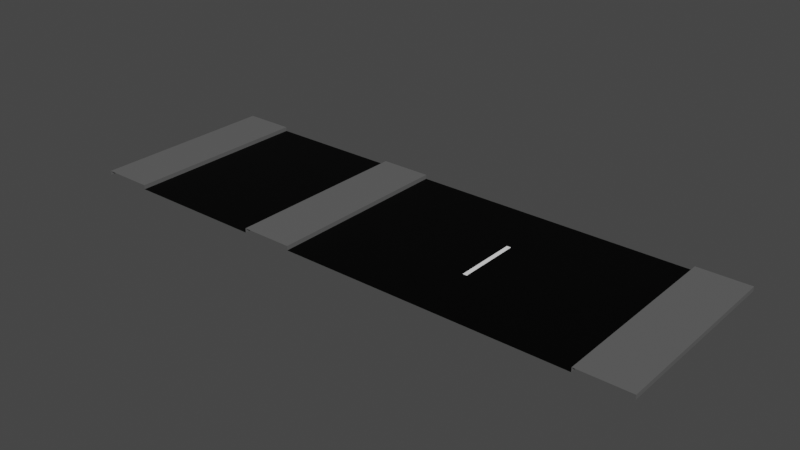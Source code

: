 # Source: road_03.blend  (saved by Blender 2.80.75; exported with 4.5.12 LTS)
import bpy
from mathutils import Matrix  # noqa: F401  (used for matrix-valued properties, if any)

bpy.ops.wm.read_factory_settings(use_empty=True)
scene = bpy.context.scene
scene.name = 'Scene'

# ---- collections
col_collection = bpy.data.collections.new('Collection'); scene.collection.children.link(col_collection)

# ---- images (referenced by path relative to the original .blend; pixels are not part of the script)
import os
ASSET_DIR = os.environ.get("B2B_ASSET_DIR", "")  # directory of the original .blend (textures are referenced by path, not embedded)
HERE = os.path.dirname(os.path.abspath(__file__))  # packed textures are extracted next to this script under _unpacked/

def load_image(name, relpath, width, height, colorspace="sRGB"):
    """Load a texture the original file referenced (path relative to the .blend, or extracted next to this script)."""
    p = next((c for c in (os.path.join(HERE, relpath), os.path.join(ASSET_DIR, relpath)) if relpath and os.path.exists(c)), "")
    if p:
        img = bpy.data.images.load(p, check_existing=True)
        img.name = name
    else:  # same state as the original file: an image datablock whose file is absent (Cycles renders it pink)
        img = bpy.data.images.new(name, width, height)
        img.source = "FILE"
        img.filepath = "//" + (relpath or name)
    img.colorspace_settings.name = colorspace
    return img
img_road = load_image('Road', 'road_03.png', 1024, 1024, 'sRGB')

# ---- materials (node trees are filled in below, after node groups)
mat_material_001 = bpy.data.materials.new('Material.001')
mat_material_002 = bpy.data.materials.new('Material.002')
mat_material_003 = bpy.data.materials.new('Material.003')

# ---- material node trees
mat_material_001.use_nodes = True; mat_material_001.node_tree.nodes.clear()
_N = mat_material_001.node_tree.nodes; _L = mat_material_001.node_tree.links
n0 = _N.new('ShaderNodeOutputMaterial'); n0.name = 'Material Output'; n0.location = (300, 300)
n1 = _N.new('ShaderNodeBsdfPrincipled'); n1.name = 'Principled BSDF'; n1.location = (10, 300)
n1.distribution = 'GGX'
n1.subsurface_method = 'BURLEY'
n1.inputs[0].default_value = (1.0, 1.0, 1.0, 1.0)
n1.inputs[3].default_value = 1.45
n1.inputs[27].default_value = (0.0, 0.0, 0.0, 1.0)
n1.inputs[28].default_value = 1.0
n2 = _N.new('ShaderNodeTexImage'); n2.name = 'Image Texture'; n2.location = (-4, 597)
n2.image = img_road
_L.new(n1.outputs[0], n0.inputs[0])
n0.is_active_output = True
mat_material_002.use_nodes = True; mat_material_002.node_tree.nodes.clear()
_N = mat_material_002.node_tree.nodes; _L = mat_material_002.node_tree.links
n0 = _N.new('ShaderNodeOutputMaterial'); n0.name = 'Material Output'; n0.location = (300, 300)
n1 = _N.new('ShaderNodeBsdfPrincipled'); n1.name = 'Principled BSDF'; n1.location = (10, 300)
n1.distribution = 'GGX'
n1.subsurface_method = 'BURLEY'
n1.inputs[0].default_value = (0.0, 0.0, 0.0, 1.0)
n1.inputs[3].default_value = 1.45
n1.inputs[13].default_value = 0.1261
n1.inputs[27].default_value = (0.0, 0.0, 0.0, 1.0)
n1.inputs[28].default_value = 1.0
n2 = _N.new('ShaderNodeTexImage'); n2.name = 'Image Texture'; n2.location = (24, 586)
n2.image = img_road
_L.new(n1.outputs[0], n0.inputs[0])
n0.is_active_output = True
mat_material_003.use_nodes = True; mat_material_003.node_tree.nodes.clear()
_N = mat_material_003.node_tree.nodes; _L = mat_material_003.node_tree.links
n0 = _N.new('ShaderNodeOutputMaterial'); n0.name = 'Material Output'; n0.location = (300, 300)
n1 = _N.new('ShaderNodeBsdfPrincipled'); n1.name = 'Principled BSDF'; n1.location = (10, 300)
n1.distribution = 'GGX'
n1.subsurface_method = 'BURLEY'
n1.inputs[0].default_value = (0.1193, 0.1193, 0.1193, 1.0)
n1.inputs[3].default_value = 1.45
n1.inputs[27].default_value = (0.0, 0.0, 0.0, 1.0)
n1.inputs[28].default_value = 1.0
n2 = _N.new('ShaderNodeTexImage'); n2.name = 'Image Texture'; n2.location = (20, 595)
n2.image = img_road
_L.new(n1.outputs[0], n0.inputs[0])
n0.is_active_output = True

# ---- world
world_world = bpy.data.worlds.new('World'); scene.world = world_world
world_world.use_nodes = True; world_world.node_tree.nodes.clear()
_N = world_world.node_tree.nodes; _L = world_world.node_tree.links
n0 = _N.new('ShaderNodeOutputWorld'); n0.name = 'World Output'; n0.location = (300, 300)
n1 = _N.new('ShaderNodeBackground'); n1.name = 'Background'; n1.location = (10, 300)
n1.inputs[0].default_value = (0.05088, 0.05088, 0.05088, 1.0)
_L.new(n1.outputs[0], n0.inputs[0])
n0.is_active_output = True
world_world.color = (0.05088, 0.05088, 0.05088)
world_world.use_sun_shadow = False
world_world.sun_shadow_jitter_overblur = 0.0

# ---- meshes
me_plane = bpy.data.meshes.new('Plane')
me_plane.from_pydata([(-5.614, 0.0, -1.863e-09), (-2.311, 0.0, -1.863e-09), (-5.614, 0.0, 0.1), (-6.833, 0.0, 0.1), (-6.833, 0.0, -1.863e-09), (-5.614, 1.5, -1.863e-09), (-5.614, 1.5, 0.1), (-6.833, 1.5, 0.1), (-6.833, 1.5, -1.863e-09), (-5.614, 4.5, -1.863e-09), (-5.614, 4.5, 0.1), (-6.833, 4.5, 0.1), (-6.833, 4.5, -1.863e-09), (-2.311, 3.0, -1.863e-09), (-5.614, 3.0, -1.863e-09), (-5.614, 3.0, 0.1), (-6.833, 3.0, 0.1), (-6.833, 3.0, -1.863e-09), (2.211, 0.0, -1.863e-09), (-1.092, 1.5, -1.863e-09), (2.211, 1.5, -1.863e-09), (2.211, 4.5, -1.863e-09), (-1.092, 4.5, -1.863e-09), (2.211, 3.0, -1.863e-09), (-2.311, 0.0, 0.1), (-1.092, 0.0, 0.1), (-1.092, 0.0, -1.863e-09), (-2.311, 1.5, -1.863e-09), (-2.311, 1.5, 0.1), (-1.092, 1.5, 0.1), (-2.311, 4.5, -1.863e-09), (-2.311, 4.5, 0.1), (-1.092, 4.5, 0.1), (-2.311, 3.0, 0.1), (-1.092, 3.0, 0.1), (-1.092, 3.0, -1.863e-09), (2.311, 0.0, -1.863e-09), (2.311, 1.5, -1.863e-09), (2.311, 4.5, -1.863e-09), (2.311, 3.0, -1.863e-09), (5.614, 0.0, -1.863e-09), (5.614, 1.5, -1.863e-09), (5.614, 4.5, -1.863e-09), (5.614, 3.0, -1.863e-09), (6.833, 0.0, -1.863e-09), (6.833, 1.5, -1.863e-09), (6.833, 4.5, -1.863e-09), (6.833, 3.0, -1.863e-09), (5.614, 0.0, 0.1), (5.614, 1.5, 0.1), (5.614, 4.5, 0.1), (5.614, 3.0, 0.1), (6.833, 0.0, 0.1), (6.833, 1.5, 0.1), (6.833, 4.5, 0.1), (6.833, 3.0, 0.1)], [], [(5, 14, 15, 6), (5, 6, 2, 0), (6, 7, 3, 2), (7, 8, 4, 3), (1, 27, 5, 0), (13, 14, 5, 27), (6, 15, 16, 7), (7, 16, 17, 8), (14, 9, 10, 15), (15, 10, 11, 16), (16, 11, 12, 17), (30, 9, 14, 13), (26, 18, 20, 19), (35, 19, 20, 23), (22, 35, 23, 21), (27, 28, 33, 13), (27, 1, 24, 28), (28, 24, 25, 29), (29, 25, 26, 19), (28, 29, 34, 33), (29, 19, 35, 34), (13, 33, 31, 30), (33, 34, 32, 31), (34, 35, 22, 32), (23, 20, 37, 39), (21, 23, 39, 38), (20, 18, 36, 37), (39, 37, 41, 43), (38, 39, 43, 42), (37, 36, 40, 41), (44, 45, 53, 52), (45, 47, 55, 53), (51, 49, 53, 55), (50, 51, 55, 54), (49, 48, 52, 53), (42, 43, 51, 50), (47, 46, 54, 55), (43, 41, 49, 51), (41, 40, 48, 49)])
me_plane.polygons.foreach_set('material_index', [2, 2, 2, 2, 1, 1, 2, 2, 2, 2, 2, 1, 1, 1, 1, 2, 2, 2, 2, 2, 2, 2, 2, 2, 0, 1, 1, 1, 1, 1, 2, 2, 2, 2, 2, 2, 2, 2, 2])
_uv = me_plane.uv_layers.new(name='UVMap')
_uv.uv.foreach_set('vector', [0.8452, 0.4605, 0.8452, 0.3087, 0.7702, 0.3087, 0.7702, 0.4605, 0.6144, 0.9221, 0.6144, 0.8472, 0.4625, 0.8472, 0.4625, 0.9221, 0.1528, 0.6164, 0.001001, 0.6164, 0.001001, 0.7682, 0.1528, 0.7682, 0.8452, 0.7702, 0.7702, 0.7702, 0.7702, 0.9221, 0.8452, 0.9221, 0.6144, 0.1528, 0.6144, 0.001001, 0.3087, 0.001001, 0.3087, 0.1528, 0.6144, 0.4605, 0.6144, 0.1548, 0.4625, 0.1548, 0.4625, 0.4605, 0.4605, 0.3087, 0.3087, 0.3087, 0.3087, 0.4605, 0.4605, 0.4605, 0.1548, 0.9221, 0.3067, 0.9221, 0.3067, 0.8472, 0.1548, 0.8472, 0.9221, 0.6144, 0.9221, 0.4625, 0.8472, 0.4625, 0.8472, 0.6144, 0.6144, 0.6164, 0.4625, 0.6164, 0.4625, 0.7682, 0.6144, 0.7682, 0.6164, 0.8452, 0.7682, 0.8452, 0.7682, 0.7702, 0.6164, 0.7702, 0.3067, 0.6144, 0.3067, 0.3087, 0.1548, 0.3087, 0.1548, 0.6144, 0.1548, 0.3067, 0.4605, 0.3067, 0.4605, 0.1548, 0.1548, 0.1548, 0.1528, 0.1548, 0.001001, 0.1548, 0.001001, 0.4605, 0.1528, 0.4605, 0.6144, 0.6144, 0.6144, 0.4625, 0.3087, 0.4625, 0.3087, 0.6144, 0.8452, 0.6164, 0.7702, 0.6164, 0.7702, 0.7682, 0.8452, 0.7682, 0.6164, 0.9221, 0.7682, 0.9221, 0.7682, 0.8472, 0.6164, 0.8472, 0.9221, 0.001001, 0.7702, 0.001001, 0.7702, 0.1528, 0.9221, 0.1528, 0.8452, 0.3067, 0.8452, 0.1548, 0.7702, 0.1548, 0.7702, 0.3067, 0.7682, 0.4625, 0.6164, 0.4625, 0.6164, 0.6144, 0.7682, 0.6144, 0.3067, 0.8452, 0.3067, 0.7702, 0.1548, 0.7702, 0.1548, 0.8452, 0.8452, 0.4625, 0.7702, 0.4625, 0.7702, 0.6144, 0.8452, 0.6144, 0.7682, 0.6164, 0.6164, 0.6164, 0.6164, 0.7682, 0.7682, 0.7682, 0.4605, 0.8452, 0.4605, 0.7702, 0.3087, 0.7702, 0.3087, 0.8452, 0.9221, 0.3067, 0.9221, 0.1548, 0.8472, 0.1548, 0.8472, 0.3067, 0.4625, 0.8452, 0.6144, 0.8452, 0.6144, 0.7702, 0.4625, 0.7702, 0.9221, 0.4605, 0.9221, 0.3087, 0.8472, 0.3087, 0.8472, 0.4605, 0.4605, 0.7682, 0.4605, 0.6164, 0.1548, 0.6164, 0.1548, 0.7682, 0.7682, 0.001001, 0.6164, 0.001001, 0.6164, 0.3067, 0.7682, 0.3067, 0.3067, 0.1528, 0.3067, 0.001001, 0.001001, 0.001001, 0.001001, 0.1528, 0.9221, 0.7682, 0.9221, 0.6164, 0.8472, 0.6164, 0.8472, 0.7682, 0.3087, 0.9221, 0.4605, 0.9221, 0.4605, 0.8472, 0.3087, 0.8472, 0.1528, 0.4625, 0.001001, 0.4625, 0.001001, 0.6144, 0.1528, 0.6144, 0.7682, 0.3087, 0.6164, 0.3087, 0.6164, 0.4605, 0.7682, 0.4605, 0.1528, 0.7702, 0.001001, 0.7702, 0.001001, 0.9221, 0.1528, 0.9221, 0.9221, 0.9221, 0.9221, 0.7702, 0.8472, 0.7702, 0.8472, 0.9221, 0.001001, 0.999, 0.1528, 0.999, 0.1528, 0.9241, 0.001001, 0.9241, 0.999, 0.1528, 0.999, 0.001001, 0.9241, 0.001001, 0.9241, 0.1528, 0.1548, 0.999, 0.3067, 0.999, 0.3067, 0.9241, 0.1548, 0.9241])
me_plane.materials.append(mat_material_001)
me_plane.materials.append(mat_material_002)
me_plane.materials.append(mat_material_003)
me_plane.use_remesh_preserve_volume = False
me_plane.use_remesh_preserve_attributes = False
me_plane.use_mirror_vertex_groups = False
me_plane.update()

# ---- objects
ob_plane = bpy.data.objects.new('Plane', me_plane)

# ---- transforms, parenting, visibility, modifiers, constraints
ob_plane.location = (0.0, 0.0, 0.0)
ob_plane.lineart.crease_threshold = 0.0

# ---- collection membership
col_collection.objects.link(ob_plane)

# ---- scene / render settings (as saved in the file)
scene.frame_start = 1; scene.frame_end = 10000; scene.frame_set(0)
scene.render.engine = 'CYCLES'
scene.render.image_settings.file_format = 'FFMPEG'
scene.render.image_settings.color_mode = 'RGB'
scene.render.image_settings.compression = 0
scene.render.fps = 3
scene.render.fps_base = 0.1
scene.cycles.use_denoising = False
scene.cycles.samples = 128
scene.cycles.sampling_pattern = 'TABULATED_SOBOL'
scene.cycles.use_adaptive_sampling = False
scene.cycles.use_light_tree = False
scene.view_settings.look = 'High Contrast'
scene.view_settings.view_transform = 'Filmic'
bpy.context.view_layer.update()

# ---- added for rendering (the .blend has no active camera and no usable light): camera, sun
cam_auto = bpy.data.cameras.new('AutoCamera')
cam_auto.lens = 50.0
cam_auto.sensor_width = 36.0
cam_auto.clip_end = 1000.0
ob_auto_camera = bpy.data.objects.new('AutoCamera', cam_auto)
scene.collection.objects.link(ob_auto_camera)
ob_auto_camera.location = (13.3123, -13.7248, 10.6998)
ob_auto_camera.rotation_euler = (1.09748, -7.21219e-08, 0.694738)
scene.camera = ob_auto_camera
light_auto_sun = bpy.data.lights.new('AutoSun', 'SUN')
light_auto_sun.energy = 3.0
light_auto_sun.angle = 0.0523599
ob_auto_sun = bpy.data.objects.new('AutoSun', light_auto_sun)
scene.collection.objects.link(ob_auto_sun)
ob_auto_sun.rotation_euler = (0.872665, 0.174533, 0.523599)
bpy.context.view_layer.update()
